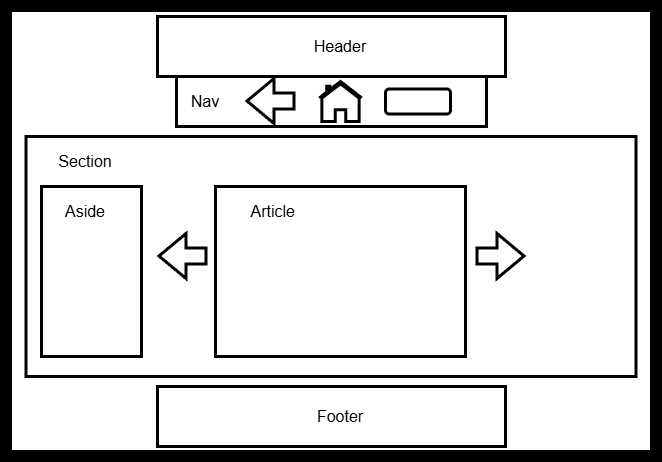

The diagram above was exported from draw.io. Its source (the exported page's mxGraphModel, read from the mxfile embedded in the PNG):
<mxGraphModel dx="670" dy="831" grid="1" gridSize="10" guides="1" tooltips="1" connect="1" arrows="1" fold="1" page="1" pageScale="1" pageWidth="827" pageHeight="1169" math="0" shadow="0">
  <root>
    <mxCell id="0" />
    <mxCell id="1" parent="0" />
    <mxCell id="xe9WkKETyZT6n5j-ccRu-1" parent="1" style="rounded=0;whiteSpace=wrap;html=1;fillColor=light-dark(#FFFFFF,#FFFFFF);strokeWidth=12;strokeColor=light-dark(#000000,#000000);" value="" vertex="1">
      <mxGeometry height="450" width="650" x="91" y="50" as="geometry" />
    </mxCell>
    <mxCell id="xe9WkKETyZT6n5j-ccRu-2" parent="1" style="rounded=0;whiteSpace=wrap;html=1;strokeColor=light-dark(#000000,#000000);fillColor=light-dark(#FFFFFF,#FFFFFF);strokeWidth=3;" value="" vertex="1">
      <mxGeometry height="60" width="348" x="242" y="60" as="geometry" />
    </mxCell>
    <mxCell id="xe9WkKETyZT6n5j-ccRu-3" parent="1" style="text;html=1;whiteSpace=wrap;strokeColor=none;fillColor=none;align=center;verticalAlign=middle;rounded=0;fontSize=16;" value="&lt;font style=&quot;color: light-dark(rgb(0, 0, 0), rgb(0, 0, 0));&quot;&gt;Header&lt;/font&gt;" vertex="1">
      <mxGeometry height="30" width="60" x="395" y="75" as="geometry" />
    </mxCell>
    <mxCell id="xe9WkKETyZT6n5j-ccRu-4" parent="1" style="rounded=0;whiteSpace=wrap;html=1;strokeColor=light-dark(#000000,#000000);fillColor=light-dark(#FFFFFF,#FFFFFF);strokeWidth=3;" value="" vertex="1">
      <mxGeometry height="60" width="348" x="242" y="430" as="geometry" />
    </mxCell>
    <mxCell id="xe9WkKETyZT6n5j-ccRu-5" parent="1" style="text;html=1;whiteSpace=wrap;strokeColor=none;fillColor=none;align=center;verticalAlign=middle;rounded=0;fontSize=16;" value="&lt;font style=&quot;color: light-dark(rgb(0, 0, 0), rgb(0, 0, 0));&quot;&gt;Footer&lt;/font&gt;" vertex="1">
      <mxGeometry height="30" width="60" x="395" y="445" as="geometry" />
    </mxCell>
    <mxCell id="xe9WkKETyZT6n5j-ccRu-11" parent="1" style="text;html=1;whiteSpace=wrap;strokeColor=none;fillColor=none;align=center;verticalAlign=middle;rounded=0;fontSize=16;" value="&lt;font style=&quot;color: light-dark(rgb(0, 0, 0), rgb(0, 0, 0));&quot;&gt;Section&lt;/font&gt;" vertex="1">
      <mxGeometry height="30" width="60" x="140" y="190" as="geometry" />
    </mxCell>
    <mxCell id="xe9WkKETyZT6n5j-ccRu-10" parent="1" style="rounded=0;whiteSpace=wrap;html=1;fillColor=none;strokeColor=light-dark(#000000,#000000);strokeWidth=3;" value="" vertex="1">
      <mxGeometry height="240" width="610" x="110.5" y="180" as="geometry" />
    </mxCell>
    <mxCell id="xe9WkKETyZT6n5j-ccRu-22" parent="1" style="rounded=0;whiteSpace=wrap;html=1;fillColor=none;strokeWidth=3;strokeColor=light-dark(#000000,#000000);" value="" vertex="1">
      <mxGeometry height="50" width="310" x="261" y="120" as="geometry" />
    </mxCell>
    <mxCell id="xe9WkKETyZT6n5j-ccRu-23" parent="1" style="text;html=1;whiteSpace=wrap;strokeColor=none;fillColor=none;align=center;verticalAlign=middle;rounded=0;fontSize=16;" value="&lt;font style=&quot;color: light-dark(rgb(0, 0, 0), rgb(0, 0, 0));&quot;&gt;Nav&lt;/font&gt;" vertex="1">
      <mxGeometry height="30" width="60" x="260" y="130" as="geometry" />
    </mxCell>
    <mxCell id="xe9WkKETyZT6n5j-ccRu-26" parent="1" style="html=1;verticalLabelPosition=bottom;align=center;labelBackgroundColor=#ffffff;verticalAlign=top;strokeWidth=3;strokeColor=light-dark(#000000,#000000);shadow=0;dashed=0;shape=mxgraph.ios7.icons.home;fillColor=none;" value="" vertex="1">
      <mxGeometry height="40" width="42.5" x="403.75" y="125" as="geometry" />
    </mxCell>
    <mxCell id="xe9WkKETyZT6n5j-ccRu-27" edge="1" parent="1" style="shape=flexArrow;endArrow=classic;html=1;rounded=0;fontSize=12;startSize=8;endSize=8;curved=1;strokeColor=light-dark(#000000,#000000);endWidth=26;width=14;strokeWidth=3;" value="">
      <mxGeometry height="50" relative="1" width="50" as="geometry">
        <mxPoint x="380" y="144.5" as="sourcePoint" />
        <mxPoint x="330" y="144.5" as="targetPoint" />
      </mxGeometry>
    </mxCell>
    <mxCell id="xe9WkKETyZT6n5j-ccRu-28" parent="1" style="rounded=1;whiteSpace=wrap;html=1;fillColor=none;strokeWidth=3;strokeColor=light-dark(#000000,#000000);" value="" vertex="1">
      <mxGeometry height="25" width="65" x="470" y="132.5" as="geometry" />
    </mxCell>
    <mxCell id="xe9WkKETyZT6n5j-ccRu-29" parent="1" style="rounded=0;whiteSpace=wrap;html=1;fillColor=none;strokeWidth=3;strokeColor=light-dark(#000000,#000000);" value="" vertex="1">
      <mxGeometry height="170" width="100" x="126" y="230" as="geometry" />
    </mxCell>
    <mxCell id="xe9WkKETyZT6n5j-ccRu-31" parent="1" style="text;html=1;whiteSpace=wrap;strokeColor=none;fillColor=none;align=center;verticalAlign=middle;rounded=0;fontSize=16;" value="&lt;font style=&quot;color: light-dark(rgb(0, 0, 0), rgb(0, 0, 0));&quot;&gt;Aside&lt;/font&gt;" vertex="1">
      <mxGeometry height="30" width="90" x="125" y="240" as="geometry" />
    </mxCell>
    <mxCell id="xe9WkKETyZT6n5j-ccRu-32" parent="1" style="rounded=0;whiteSpace=wrap;html=1;fillColor=none;strokeWidth=3;strokeColor=light-dark(#000000,#0D0D0D);" value="" vertex="1">
      <mxGeometry height="170" width="250" x="300" y="230" as="geometry" />
    </mxCell>
    <mxCell id="xe9WkKETyZT6n5j-ccRu-33" parent="1" style="text;html=1;whiteSpace=wrap;strokeColor=none;fillColor=none;align=center;verticalAlign=middle;rounded=0;fontSize=16;" value="&lt;font style=&quot;color: light-dark(rgb(0, 0, 0), rgb(0, 0, 0));&quot;&gt;Article&amp;nbsp;&lt;/font&gt;" vertex="1">
      <mxGeometry height="30" width="60" x="330" y="240" as="geometry" />
    </mxCell>
    <mxCell id="xe9WkKETyZT6n5j-ccRu-34" edge="1" parent="1" style="shape=flexArrow;endArrow=classic;html=1;rounded=0;fontSize=12;startSize=8;endSize=8;curved=1;strokeColor=light-dark(#000000,#000000);endWidth=26;width=14;strokeWidth=3;" value="">
      <mxGeometry height="50" relative="1" width="50" as="geometry">
        <mxPoint x="292" y="299.5" as="sourcePoint" />
        <mxPoint x="242" y="299.5" as="targetPoint" />
      </mxGeometry>
    </mxCell>
    <mxCell id="xe9WkKETyZT6n5j-ccRu-35" edge="1" parent="1" style="shape=flexArrow;endArrow=classic;html=1;rounded=0;fontSize=12;startSize=8;endSize=8;curved=1;strokeColor=light-dark(#000000,#000000);endWidth=26;width=14;strokeWidth=3;" value="">
      <mxGeometry height="50" relative="1" width="50" as="geometry">
        <mxPoint x="560" y="299.5" as="sourcePoint" />
        <mxPoint x="610" y="299.5" as="targetPoint" />
      </mxGeometry>
    </mxCell>
  </root>
</mxGraphModel>